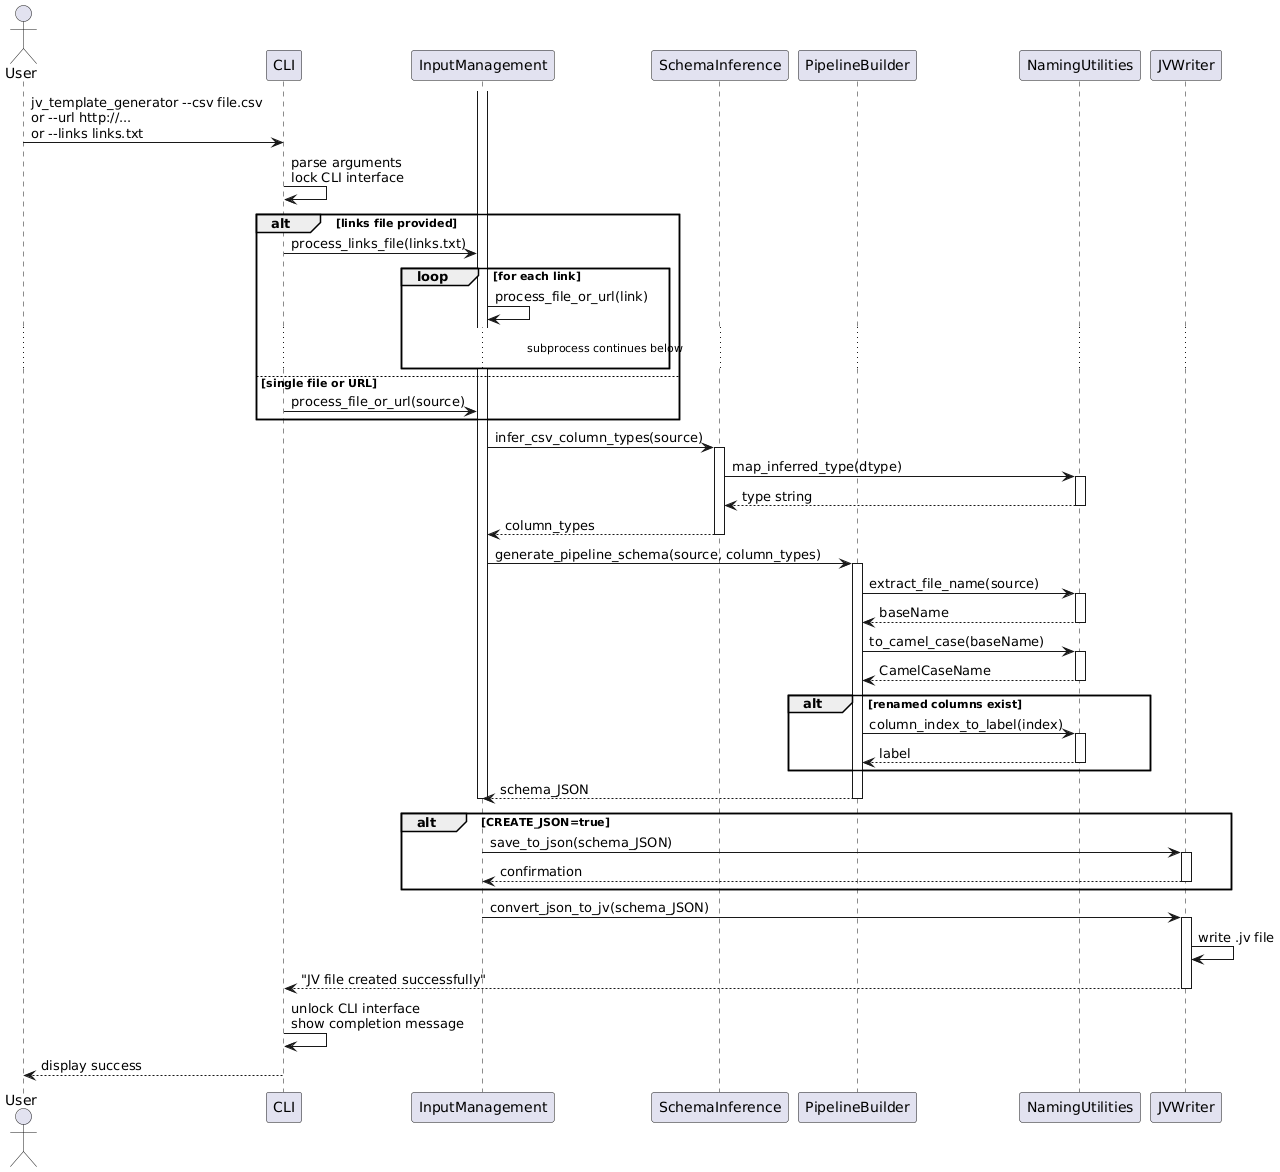

The diagram above was rendered by PlantUML. Its source (embedded in the PNG):
@startuml
actor User
participant CLI
participant InputManagement as Input
participant SchemaInference as Schema
participant PipelineBuilder as Pipeline
participant NamingUtilities as Naming
participant JVWriter as Writer

User -> CLI : jv_template_generator --csv file.csv \nor --url http://... \nor --links links.txt
CLI -> CLI : parse arguments\nlock CLI interface
alt links file provided
    CLI -> Input : process_links_file(links.txt)
    loop for each link
        Input -> Input : process_file_or_url(link)
        ... subprocess continues below ...
    end
else single file or URL
    CLI -> Input : process_file_or_url(source)
end

activate Input
Input -> Schema : infer_csv_column_types(source)
activate Schema
Schema -> Naming : map_inferred_type(dtype)
activate Naming
Naming --> Schema : type string
deactivate Naming
Schema --> Input : column_types
deactivate Schema

Input -> Pipeline : generate_pipeline_schema(source, column_types)
activate Pipeline
Pipeline -> Naming : extract_file_name(source)
activate Naming
Naming --> Pipeline : baseName
deactivate Naming
Pipeline -> Naming : to_camel_case(baseName)
activate Naming
Naming --> Pipeline : CamelCaseName
deactivate Naming

alt renamed columns exist
    Pipeline -> Naming : column_index_to_label(index)
    activate Naming
    Naming --> Pipeline : label
    deactivate Naming
end

Pipeline --> Input : schema_JSON
deactivate Pipeline
deactivate Input

alt CREATE_JSON=true
    Input -> Writer : save_to_json(schema_JSON)
    activate Writer
    Writer --> Input : confirmation
    deactivate Writer
end

Input -> Writer : convert_json_to_jv(schema_JSON)
activate Writer
Writer -> Writer : write .jv file
Writer --> CLI : "JV file created successfully"
deactivate Writer

CLI -> CLI : unlock CLI interface\nshow completion message
CLI --> User : display success
@enduml